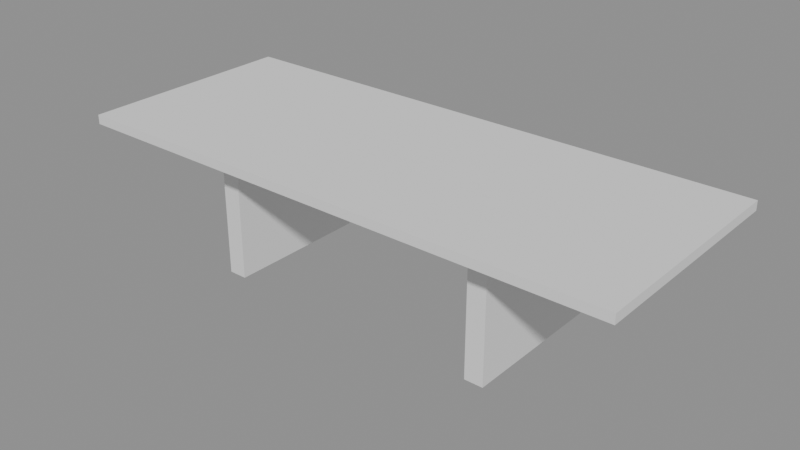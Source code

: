 # Source: p0055.blend  (saved by Blender 4.5.90; exported with 4.5.12 LTS)
import bpy
from mathutils import Matrix  # noqa: F401  (used for matrix-valued properties, if any)

bpy.ops.wm.read_factory_settings(use_empty=True)
scene = bpy.context.scene
scene.name = 'Scene'

# ---- collections
col_asset_p0055 = bpy.data.collections.new('Asset_p0055'); scene.collection.children.link(col_asset_p0055)

# ---- meshes
me_cube_001 = bpy.data.meshes.new('Cube.001')
me_cube_001.from_pydata([(-0.05, -0.4, -0.35), (-0.05, -0.4, 0.35), (-0.05, 0.4, -0.35), (-0.05, 0.4, 0.35), (0.05, -0.4, -0.35), (0.05, -0.4, 0.35), (0.05, 0.4, -0.35), (0.05, 0.4, 0.35)], [], [(0, 1, 3, 2), (2, 3, 7, 6), (6, 7, 5, 4), (4, 5, 1, 0), (2, 6, 4, 0), (7, 3, 1, 5)])
_uv = me_cube_001.uv_layers.new(name='UVMap')
_uv.uv.foreach_set('vector', [0.375, 0.0, 0.625, 0.0, 0.625, 0.25, 0.375, 0.25, 0.375, 0.25, 0.625, 0.25, 0.625, 0.5, 0.375, 0.5, 0.375, 0.5, 0.625, 0.5, 0.625, 0.75, 0.375, 0.75, 0.375, 0.75, 0.625, 0.75, 0.625, 1.0, 0.375, 1.0, 0.125, 0.5, 0.375, 0.5, 0.375, 0.75, 0.125, 0.75, 0.625, 0.5, 0.875, 0.5, 0.875, 0.75, 0.625, 0.75])
me_cube_001.update()
me_cube_002 = bpy.data.meshes.new('Cube.002')
me_cube_002.from_pydata([(-0.05, -0.4, -0.35), (-0.05, -0.4, 0.35), (-0.05, 0.4, -0.35), (-0.05, 0.4, 0.35), (0.05, -0.4, -0.35), (0.05, -0.4, 0.35), (0.05, 0.4, -0.35), (0.05, 0.4, 0.35)], [], [(0, 1, 3, 2), (2, 3, 7, 6), (6, 7, 5, 4), (4, 5, 1, 0), (2, 6, 4, 0), (7, 3, 1, 5)])
_uv = me_cube_002.uv_layers.new(name='UVMap')
_uv.uv.foreach_set('vector', [0.375, 0.0, 0.625, 0.0, 0.625, 0.25, 0.375, 0.25, 0.375, 0.25, 0.625, 0.25, 0.625, 0.5, 0.375, 0.5, 0.375, 0.5, 0.625, 0.5, 0.625, 0.75, 0.375, 0.75, 0.375, 0.75, 0.625, 0.75, 0.625, 1.0, 0.375, 1.0, 0.125, 0.5, 0.375, 0.5, 0.375, 0.75, 0.125, 0.75, 0.625, 0.5, 0.875, 0.5, 0.875, 0.75, 0.625, 0.75])
me_cube_002.update()
me_cube = bpy.data.meshes.new('Cube')
me_cube.from_pydata([(-1.5, -0.6, -0.025), (-1.5, -0.6, 0.025), (-1.5, 0.6, -0.025), (-1.5, 0.6, 0.025), (1.5, -0.6, -0.025), (1.5, -0.6, 0.025), (1.5, 0.6, -0.025), (1.5, 0.6, 0.025)], [], [(0, 1, 3, 2), (2, 3, 7, 6), (6, 7, 5, 4), (4, 5, 1, 0), (2, 6, 4, 0), (7, 3, 1, 5)])
_uv = me_cube.uv_layers.new(name='UVMap')
_uv.uv.foreach_set('vector', [0.375, 0.0, 0.625, 0.0, 0.625, 0.25, 0.375, 0.25, 0.375, 0.25, 0.625, 0.25, 0.625, 0.5, 0.375, 0.5, 0.375, 0.5, 0.625, 0.5, 0.625, 0.75, 0.375, 0.75, 0.375, 0.75, 0.625, 0.75, 0.625, 1.0, 0.375, 1.0, 0.125, 0.5, 0.375, 0.5, 0.375, 0.75, 0.125, 0.75, 0.625, 0.5, 0.875, 0.5, 0.875, 0.75, 0.625, 0.75])
me_cube.update()

# ---- objects
ob_basemesa_1 = bpy.data.objects.new('BaseMesa_1', me_cube_001)
ob_basemesa_2 = bpy.data.objects.new('BaseMesa_2', me_cube_002)
ob_tableromesa = bpy.data.objects.new('TableroMesa', me_cube)

# ---- transforms, parenting, visibility, modifiers, constraints
ob_basemesa_1.location = (-0.75, 0.0, 0.35)
ob_basemesa_2.location = (0.75, 0.0, 0.35)
ob_tableromesa.location = (0.0, 0.0, 0.725)

# ---- collection membership
col_asset_p0055.objects.link(ob_basemesa_1)
col_asset_p0055.objects.link(ob_basemesa_2)
col_asset_p0055.objects.link(ob_tableromesa)

# ---- scene / render settings (as saved in the file)
scene.frame_start = 1; scene.frame_end = 250; scene.frame_set(1)
scene.render.engine = 'BLENDER_EEVEE_NEXT'
bpy.context.view_layer.update()

# ---- added for rendering (the .blend has no active camera and no usable light): camera, sun + grey world if the file has none
cam_auto = bpy.data.cameras.new('AutoCamera')
cam_auto.lens = 50.0
cam_auto.sensor_width = 36.0
cam_auto.clip_end = 1000.0
ob_auto_camera = bpy.data.objects.new('AutoCamera', cam_auto)
scene.collection.objects.link(ob_auto_camera)
ob_auto_camera.location = (3.06897, -3.68277, 2.83018)
ob_auto_camera.rotation_euler = (1.09748, -7.21219e-08, 0.694738)
scene.camera = ob_auto_camera
light_auto_sun = bpy.data.lights.new('AutoSun', 'SUN')
light_auto_sun.energy = 3.0
light_auto_sun.angle = 0.0523599
ob_auto_sun = bpy.data.objects.new('AutoSun', light_auto_sun)
scene.collection.objects.link(ob_auto_sun)
ob_auto_sun.rotation_euler = (0.872665, 0.174533, 0.523599)
if scene.world is None:
    world_auto = bpy.data.worlds.new('AutoWorld')
    world_auto.color = (0.3, 0.3, 0.3)
    scene.world = world_auto
bpy.context.view_layer.update()
